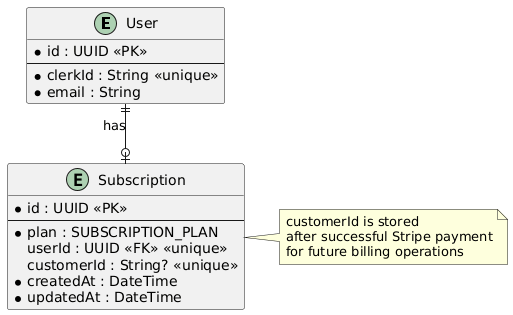

The diagram above was rendered by PlantUML. Its source (embedded in the PNG):
@startuml
skinparam linetype ortho

entity "User" as user {
  * id : UUID <<PK>>
  --
  * clerkId : String <<unique>>
  * email : String
}

entity "Subscription" as subscription {
  * id : UUID <<PK>>
  --
  * plan : SUBSCRIPTION_PLAN
  userId : UUID <<FK>> <<unique>>
  customerId : String? <<unique>>
  * createdAt : DateTime
  * updatedAt : DateTime
}

user ||--o| subscription : "has"

note right of subscription
  customerId is stored
  after successful Stripe payment
  for future billing operations
end note
@enduml